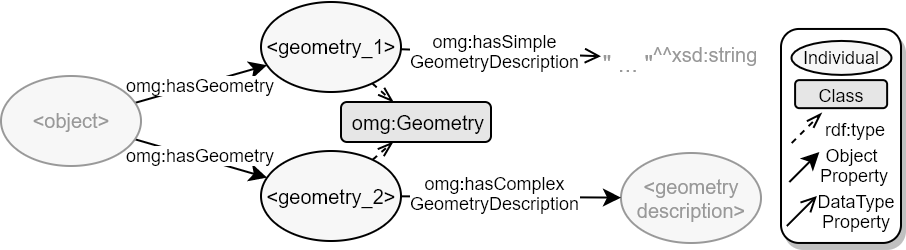

The diagram above was exported from draw.io. Its source (the exported page's mxGraphModel, read from the mxfile embedded in the PNG):
<mxGraphModel dx="473" dy="282" grid="1" gridSize="10" guides="1" tooltips="1" connect="1" arrows="1" fold="1" page="1" pageScale="1" pageWidth="1169" pageHeight="827" math="0" shadow="0">
  <root>
    <mxCell id="CL0aoJYG_lkgxT2SSNJX-0" />
    <mxCell id="CL0aoJYG_lkgxT2SSNJX-1" parent="CL0aoJYG_lkgxT2SSNJX-0" />
    <mxCell id="CL0aoJYG_lkgxT2SSNJX-5" value="" style="endArrow=classic;html=1;strokeWidth=1;" edge="1" parent="CL0aoJYG_lkgxT2SSNJX-1" source="CL0aoJYG_lkgxT2SSNJX-3" target="CL0aoJYG_lkgxT2SSNJX-4">
      <mxGeometry width="50" height="50" relative="1" as="geometry">
        <mxPoint x="80" y="430" as="sourcePoint" />
        <mxPoint x="130" y="380" as="targetPoint" />
      </mxGeometry>
    </mxCell>
    <mxCell id="CL0aoJYG_lkgxT2SSNJX-6" value="omg:hasGeometry" style="text;html=1;resizable=0;points=[];align=center;verticalAlign=middle;labelBackgroundColor=#ffffff;fontSize=9;" vertex="1" connectable="0" parent="CL0aoJYG_lkgxT2SSNJX-5">
      <mxGeometry x="0.3143" y="-1" relative="1" as="geometry">
        <mxPoint x="-10.892790870679" y="2.1499805510182917" as="offset" />
      </mxGeometry>
    </mxCell>
    <mxCell id="CL0aoJYG_lkgxT2SSNJX-7" value="" style="endArrow=classic;html=1;strokeWidth=1;" edge="1" parent="CL0aoJYG_lkgxT2SSNJX-1" source="CL0aoJYG_lkgxT2SSNJX-3" target="CL0aoJYG_lkgxT2SSNJX-19">
      <mxGeometry width="50" height="50" relative="1" as="geometry">
        <mxPoint x="179.99999999999727" y="229.95000000000005" as="sourcePoint" />
        <mxPoint x="250" y="285" as="targetPoint" />
      </mxGeometry>
    </mxCell>
    <mxCell id="CL0aoJYG_lkgxT2SSNJX-8" value="omg:hasGeometry" style="text;html=1;resizable=0;points=[];align=center;verticalAlign=middle;labelBackgroundColor=#ffffff;fontSize=9;" vertex="1" connectable="0" parent="CL0aoJYG_lkgxT2SSNJX-7">
      <mxGeometry x="0.3143" y="-1" relative="1" as="geometry">
        <mxPoint x="-10.5" y="-6.138867975392714" as="offset" />
      </mxGeometry>
    </mxCell>
    <mxCell id="CL0aoJYG_lkgxT2SSNJX-9" value="&amp;lt;geometry&lt;br style=&quot;font-size: 10px;&quot;&gt;description&amp;gt;" style="ellipse;whiteSpace=wrap;html=1;fillColor=#F7F7F7;fontColor=#999999;strokeColor=#999999;fontSize=10;" vertex="1" parent="CL0aoJYG_lkgxT2SSNJX-1">
      <mxGeometry x="370" y="102" width="70" height="45" as="geometry" />
    </mxCell>
    <mxCell id="CL0aoJYG_lkgxT2SSNJX-10" value="&quot; ... &quot;&lt;sup&gt;^^xsd:string&lt;/sup&gt;" style="rounded=0;whiteSpace=wrap;html=1;strokeColor=none;fontColor=#999999;" vertex="1" parent="CL0aoJYG_lkgxT2SSNJX-1">
      <mxGeometry x="360" y="40" width="80" height="30" as="geometry" />
    </mxCell>
    <mxCell id="CL0aoJYG_lkgxT2SSNJX-11" value="" style="endArrow=open;html=1;strokeWidth=1;endFill=0;" edge="1" parent="CL0aoJYG_lkgxT2SSNJX-1" source="CL0aoJYG_lkgxT2SSNJX-4" target="CL0aoJYG_lkgxT2SSNJX-10">
      <mxGeometry width="50" height="50" relative="1" as="geometry">
        <mxPoint x="195.0673150726284" y="144.88268492737177" as="sourcePoint" />
        <mxPoint x="150.27586206896558" y="190" as="targetPoint" />
      </mxGeometry>
    </mxCell>
    <mxCell id="CL0aoJYG_lkgxT2SSNJX-12" value="omg:hasSimple&lt;br&gt;GeometryDescription" style="text;html=1;resizable=0;points=[];align=center;verticalAlign=middle;labelBackgroundColor=#ffffff;fontSize=9;" vertex="1" connectable="0" parent="CL0aoJYG_lkgxT2SSNJX-11">
      <mxGeometry x="0.3143" y="-1" relative="1" as="geometry">
        <mxPoint x="-18.5" y="-2.4718659075410283" as="offset" />
      </mxGeometry>
    </mxCell>
    <mxCell id="CL0aoJYG_lkgxT2SSNJX-13" value="omg:Geometry" style="text;html=1;strokeColor=#000000;fillColor=#E6E6E6;align=center;verticalAlign=middle;whiteSpace=wrap;rounded=1;fontSize=10;fontColor=#000000;" vertex="1" parent="CL0aoJYG_lkgxT2SSNJX-1">
      <mxGeometry x="230" y="76.5" width="75" height="20" as="geometry" />
    </mxCell>
    <mxCell id="CL0aoJYG_lkgxT2SSNJX-16" value="" style="endArrow=openThin;html=1;strokeColor=#000000;fontSize=10;fontColor=#999999;dashed=1;strokeWidth=1;endFill=0;curved=1;" edge="1" parent="CL0aoJYG_lkgxT2SSNJX-1" source="CL0aoJYG_lkgxT2SSNJX-4" target="CL0aoJYG_lkgxT2SSNJX-13">
      <mxGeometry width="50" height="50" relative="1" as="geometry">
        <mxPoint x="290.5" y="249.89999999999998" as="sourcePoint" />
        <mxPoint x="290.5" y="270" as="targetPoint" />
      </mxGeometry>
    </mxCell>
    <mxCell id="CL0aoJYG_lkgxT2SSNJX-17" value="" style="endArrow=openThin;html=1;strokeColor=#000000;fontSize=10;fontColor=#999999;dashed=1;strokeWidth=1;endFill=0;curved=1;" edge="1" parent="CL0aoJYG_lkgxT2SSNJX-1" source="CL0aoJYG_lkgxT2SSNJX-19" target="CL0aoJYG_lkgxT2SSNJX-13">
      <mxGeometry width="50" height="50" relative="1" as="geometry">
        <mxPoint x="274.6443604927086" y="187.84057752421688" as="sourcePoint" />
        <mxPoint x="237.48387096774195" y="180" as="targetPoint" />
      </mxGeometry>
    </mxCell>
    <mxCell id="CL0aoJYG_lkgxT2SSNJX-19" value="&amp;lt;geometry_2&amp;gt;" style="ellipse;whiteSpace=wrap;html=1;fillColor=#F7F7F7;fontSize=10;" vertex="1" parent="CL0aoJYG_lkgxT2SSNJX-1">
      <mxGeometry x="190" y="101" width="70" height="45" as="geometry" />
    </mxCell>
    <mxCell id="CL0aoJYG_lkgxT2SSNJX-20" value="" style="endArrow=classic;html=1;strokeWidth=1;" edge="1" parent="CL0aoJYG_lkgxT2SSNJX-1" source="CL0aoJYG_lkgxT2SSNJX-19" target="CL0aoJYG_lkgxT2SSNJX-9">
      <mxGeometry width="50" height="50" relative="1" as="geometry">
        <mxPoint x="140.0673150726284" y="134.88268492737177" as="sourcePoint" />
        <mxPoint x="95.27586206896558" y="180" as="targetPoint" />
      </mxGeometry>
    </mxCell>
    <mxCell id="CL0aoJYG_lkgxT2SSNJX-21" value="omg:hasComplex&lt;br&gt;GeometryDescription" style="text;html=1;resizable=0;points=[];align=center;verticalAlign=middle;labelBackgroundColor=#ffffff;fontSize=9;" vertex="1" connectable="0" parent="CL0aoJYG_lkgxT2SSNJX-20">
      <mxGeometry x="0.3143" y="-1" relative="1" as="geometry">
        <mxPoint x="-25.000779252473347" y="-3.0718659075409818" as="offset" />
      </mxGeometry>
    </mxCell>
    <mxCell id="CL0aoJYG_lkgxT2SSNJX-3" value="&amp;lt;object&amp;gt;" style="ellipse;whiteSpace=wrap;html=1;fontColor=#999999;strokeColor=#999999;fillColor=#F7F7F7;fontSize=10;" vertex="1" parent="CL0aoJYG_lkgxT2SSNJX-1">
      <mxGeometry x="60" y="63.5" width="70" height="45" as="geometry" />
    </mxCell>
    <mxCell id="QLbuo4uEMuhk2NUWu8R9-7" value="" style="group" vertex="1" connectable="0" parent="CL0aoJYG_lkgxT2SSNJX-1">
      <mxGeometry x="450" y="39.98214285714266" width="60" height="107" as="geometry" />
    </mxCell>
    <mxCell id="VCkckwx5X6THsI9u3NSx-1" value="" style="rounded=1;whiteSpace=wrap;html=1;labelBackgroundColor=none;strokeColor=#000000;fillColor=#ffffff;fontSize=9;glass=0;comic=0;shadow=1;" vertex="1" parent="QLbuo4uEMuhk2NUWu8R9-7">
      <mxGeometry width="60" height="107" as="geometry" />
    </mxCell>
    <mxCell id="QLbuo4uEMuhk2NUWu8R9-6" value="" style="group" vertex="1" connectable="0" parent="QLbuo4uEMuhk2NUWu8R9-7">
      <mxGeometry x="2.9375" y="5.98214285714289" width="54.625" height="95.03571428571428" as="geometry" />
    </mxCell>
    <mxCell id="QLbuo4uEMuhk2NUWu8R9-2" value="" style="group" vertex="1" connectable="0" parent="QLbuo4uEMuhk2NUWu8R9-6">
      <mxGeometry x="2.3125000000000426" width="50" height="51.071428571428754" as="geometry" />
    </mxCell>
    <mxCell id="QLbuo4uEMuhk2NUWu8R9-1" value="" style="group" vertex="1" connectable="0" parent="QLbuo4uEMuhk2NUWu8R9-2">
      <mxGeometry width="50" height="33.6053571428574" as="geometry" />
    </mxCell>
    <mxCell id="QLbuo4uEMuhk2NUWu8R9-0" value="Class" style="text;html=1;strokeColor=#000000;fillColor=#E6E6E6;align=center;verticalAlign=middle;whiteSpace=wrap;rounded=1;fontSize=9;fontColor=#000000;" vertex="1" parent="QLbuo4uEMuhk2NUWu8R9-1">
      <mxGeometry x="1.8125000000002274" y="19.6053571428574" width="46" height="14" as="geometry" />
    </mxCell>
    <mxCell id="VCkckwx5X6THsI9u3NSx-3" value="Individual" style="ellipse;whiteSpace=wrap;html=1;fillColor=#F7F7F7;fontSize=9;align=center;" vertex="1" parent="QLbuo4uEMuhk2NUWu8R9-1">
      <mxGeometry width="50" height="17" as="geometry" />
    </mxCell>
    <mxCell id="UvP4g1ze7CT8QkTR7jI8-10" value="" style="group" vertex="1" connectable="0" parent="QLbuo4uEMuhk2NUWu8R9-2">
      <mxGeometry x="0.06250000000017053" y="36.071428571428754" width="49.87499999999977" height="15" as="geometry" />
    </mxCell>
    <mxCell id="UvP4g1ze7CT8QkTR7jI8-1" value="rdf:type" style="text;html=1;strokeColor=none;fillColor=none;align=center;verticalAlign=bottom;whiteSpace=wrap;rounded=0;shadow=1;glass=0;comic=0;labelBackgroundColor=none;fontSize=9;fontColor=#000000;flipV=0;" vertex="1" parent="UvP4g1ze7CT8QkTR7jI8-10">
      <mxGeometry x="14.87499999999983" y="3.8214285714283847" width="35" height="11" as="geometry" />
    </mxCell>
    <mxCell id="UvP4g1ze7CT8QkTR7jI8-2" value="" style="endArrow=openThin;html=1;dashed=1;strokeColor=#000000;strokeWidth=1;fontSize=9;fontColor=#000000;endFill=0;" edge="1" parent="UvP4g1ze7CT8QkTR7jI8-10">
      <mxGeometry width="50" height="50" relative="1" as="geometry">
        <mxPoint y="15" as="sourcePoint" />
        <mxPoint x="15" as="targetPoint" />
      </mxGeometry>
    </mxCell>
    <mxCell id="UvP4g1ze7CT8QkTR7jI8-8" value="" style="group" vertex="1" connectable="0" parent="QLbuo4uEMuhk2NUWu8R9-6">
      <mxGeometry x="1.25" y="54.03571428571428" width="52.125" height="19.99999999999997" as="geometry" />
    </mxCell>
    <mxCell id="VCkckwx5X6THsI9u3NSx-10" value="Object&amp;nbsp;&lt;br style=&quot;font-size: 9px;&quot;&gt;Property" style="text;html=1;strokeColor=none;fillColor=none;align=center;verticalAlign=bottom;whiteSpace=wrap;rounded=0;shadow=1;glass=0;comic=0;labelBackgroundColor=none;fontSize=9;fontColor=#000000;flipV=0;" vertex="1" parent="UvP4g1ze7CT8QkTR7jI8-8">
      <mxGeometry x="12.125" width="40" height="20" as="geometry" />
    </mxCell>
    <mxCell id="VCkckwx5X6THsI9u3NSx-11" value="" style="endArrow=classic;html=1;strokeColor=#000000;strokeWidth=1;fontSize=9;fontColor=#000000;endFill=1;" edge="1" parent="UvP4g1ze7CT8QkTR7jI8-8">
      <mxGeometry width="50" height="50" relative="1" as="geometry">
        <mxPoint y="16.49642857142871" as="sourcePoint" />
        <mxPoint x="15" y="1.4964285714287087" as="targetPoint" />
      </mxGeometry>
    </mxCell>
    <mxCell id="UvP4g1ze7CT8QkTR7jI8-11" value="" style="group" vertex="1" connectable="0" parent="QLbuo4uEMuhk2NUWu8R9-6">
      <mxGeometry y="75.03571428571428" width="54.625" height="20" as="geometry" />
    </mxCell>
    <mxCell id="VCkckwx5X6THsI9u3NSx-6" value="DataType Property" style="text;html=1;strokeColor=none;fillColor=none;align=center;verticalAlign=middle;whiteSpace=wrap;rounded=0;shadow=1;glass=0;comic=0;labelBackgroundColor=none;fontSize=9;fontColor=#000000;flipV=0;" vertex="1" parent="UvP4g1ze7CT8QkTR7jI8-11">
      <mxGeometry x="14.625" width="40" height="20" as="geometry" />
    </mxCell>
    <mxCell id="VCkckwx5X6THsI9u3NSx-7" value="" style="endArrow=open;html=1;strokeColor=#000000;strokeWidth=1;fontSize=9;fontColor=#000000;endFill=0;" edge="1" parent="UvP4g1ze7CT8QkTR7jI8-11">
      <mxGeometry width="50" height="50" relative="1" as="geometry">
        <mxPoint y="17.496428571428737" as="sourcePoint" />
        <mxPoint x="15" y="2.496428571428737" as="targetPoint" />
      </mxGeometry>
    </mxCell>
    <mxCell id="CL0aoJYG_lkgxT2SSNJX-4" value="&amp;lt;geometry_1&amp;gt;" style="ellipse;whiteSpace=wrap;html=1;fillColor=#F7F7F7;fontSize=10;" vertex="1" parent="CL0aoJYG_lkgxT2SSNJX-1">
      <mxGeometry x="190" y="26.5" width="70" height="45" as="geometry" />
    </mxCell>
  </root>
</mxGraphModel>